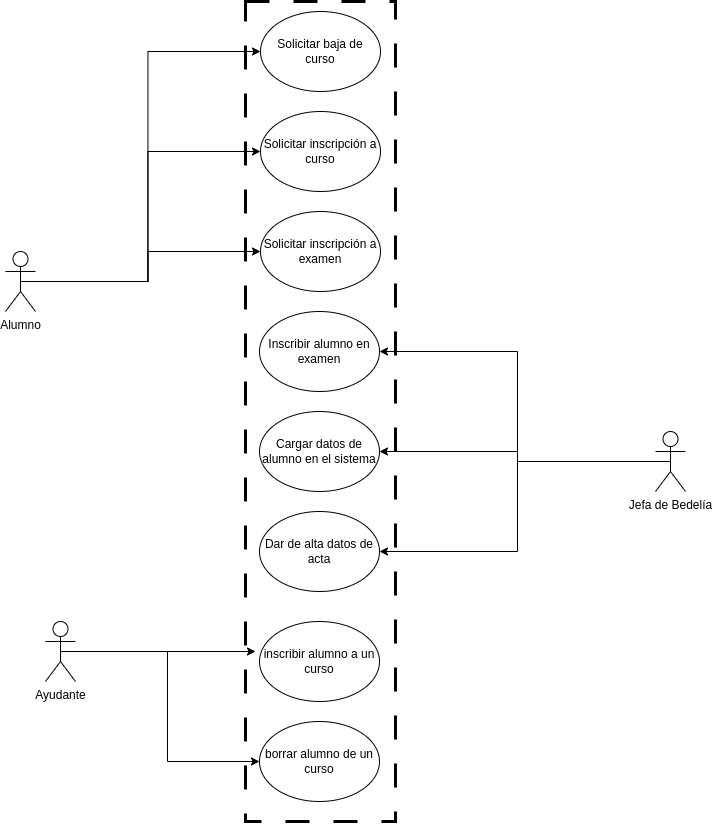

The diagram above was exported from draw.io. Its source (the exported page's mxGraphModel, read from the mxfile embedded in the PNG):
<mxGraphModel dx="1956" dy="2198" grid="1" gridSize="10" guides="1" tooltips="1" connect="1" arrows="1" fold="1" page="1" pageScale="1" pageWidth="827" pageHeight="1169" math="0" shadow="0">
  <root>
    <mxCell id="0" />
    <mxCell id="1" parent="0" />
    <mxCell id="CsFIyYue1qZ-1h39qAKE-9" style="edgeStyle=orthogonalEdgeStyle;rounded=0;orthogonalLoop=1;jettySize=auto;html=1;exitX=0.5;exitY=0.5;exitDx=0;exitDy=0;exitPerimeter=0;entryX=1;entryY=0.5;entryDx=0;entryDy=0;" edge="1" parent="1" source="CsFIyYue1qZ-1h39qAKE-2" target="CsFIyYue1qZ-1h39qAKE-4">
      <mxGeometry relative="1" as="geometry" />
    </mxCell>
    <mxCell id="CsFIyYue1qZ-1h39qAKE-13" style="edgeStyle=orthogonalEdgeStyle;rounded=0;orthogonalLoop=1;jettySize=auto;html=1;exitX=0.5;exitY=0.5;exitDx=0;exitDy=0;exitPerimeter=0;" edge="1" parent="1" source="CsFIyYue1qZ-1h39qAKE-2" target="CsFIyYue1qZ-1h39qAKE-12">
      <mxGeometry relative="1" as="geometry" />
    </mxCell>
    <mxCell id="CsFIyYue1qZ-1h39qAKE-16" style="edgeStyle=orthogonalEdgeStyle;rounded=0;orthogonalLoop=1;jettySize=auto;html=1;exitX=0.5;exitY=0.5;exitDx=0;exitDy=0;exitPerimeter=0;entryX=1;entryY=0.5;entryDx=0;entryDy=0;" edge="1" parent="1" source="CsFIyYue1qZ-1h39qAKE-2" target="CsFIyYue1qZ-1h39qAKE-3">
      <mxGeometry relative="1" as="geometry" />
    </mxCell>
    <mxCell id="CsFIyYue1qZ-1h39qAKE-2" value="Jefa de Bedelía" style="shape=umlActor;verticalLabelPosition=bottom;verticalAlign=top;html=1;outlineConnect=0;" vertex="1" parent="1">
      <mxGeometry x="750" y="300" width="30" height="60" as="geometry" />
    </mxCell>
    <mxCell id="CsFIyYue1qZ-1h39qAKE-15" value="" style="rounded=0;whiteSpace=wrap;html=1;fillColor=none;strokeWidth=3;dashed=1;dashPattern=8 8;" vertex="1" parent="1">
      <mxGeometry x="340" y="-130" width="150" height="820" as="geometry" />
    </mxCell>
    <mxCell id="CsFIyYue1qZ-1h39qAKE-3" value="Inscribir alumno en examen" style="ellipse;whiteSpace=wrap;html=1;" vertex="1" parent="1">
      <mxGeometry x="354" y="180" width="120" height="80" as="geometry" />
    </mxCell>
    <mxCell id="CsFIyYue1qZ-1h39qAKE-4" value="Dar de alta datos de acta" style="ellipse;whiteSpace=wrap;html=1;" vertex="1" parent="1">
      <mxGeometry x="354" y="380" width="120" height="80" as="geometry" />
    </mxCell>
    <mxCell id="CsFIyYue1qZ-1h39qAKE-5" value="inscribir alumno a un curso" style="ellipse;whiteSpace=wrap;html=1;" vertex="1" parent="1">
      <mxGeometry x="354" y="490" width="120" height="80" as="geometry" />
    </mxCell>
    <mxCell id="CsFIyYue1qZ-1h39qAKE-6" value="borrar alumno de un curso" style="ellipse;whiteSpace=wrap;html=1;" vertex="1" parent="1">
      <mxGeometry x="354" y="590" width="120" height="80" as="geometry" />
    </mxCell>
    <mxCell id="CsFIyYue1qZ-1h39qAKE-10" style="edgeStyle=orthogonalEdgeStyle;rounded=0;orthogonalLoop=1;jettySize=auto;html=1;exitX=0.5;exitY=0.5;exitDx=0;exitDy=0;exitPerimeter=0;" edge="1" parent="1" source="CsFIyYue1qZ-1h39qAKE-7">
      <mxGeometry relative="1" as="geometry">
        <mxPoint x="350" y="520" as="targetPoint" />
      </mxGeometry>
    </mxCell>
    <mxCell id="CsFIyYue1qZ-1h39qAKE-11" style="edgeStyle=orthogonalEdgeStyle;rounded=0;orthogonalLoop=1;jettySize=auto;html=1;exitX=0.5;exitY=0.5;exitDx=0;exitDy=0;exitPerimeter=0;entryX=0;entryY=0.5;entryDx=0;entryDy=0;" edge="1" parent="1" source="CsFIyYue1qZ-1h39qAKE-7" target="CsFIyYue1qZ-1h39qAKE-6">
      <mxGeometry relative="1" as="geometry" />
    </mxCell>
    <mxCell id="CsFIyYue1qZ-1h39qAKE-7" value="Ayudante" style="shape=umlActor;verticalLabelPosition=bottom;verticalAlign=top;html=1;outlineConnect=0;" vertex="1" parent="1">
      <mxGeometry x="140" y="490" width="30" height="60" as="geometry" />
    </mxCell>
    <mxCell id="CsFIyYue1qZ-1h39qAKE-12" value="Cargar datos de alumno en el sistema" style="ellipse;whiteSpace=wrap;html=1;" vertex="1" parent="1">
      <mxGeometry x="354" y="280" width="120" height="80" as="geometry" />
    </mxCell>
    <mxCell id="CsFIyYue1qZ-1h39qAKE-18" value="Solicitar inscripción a examen" style="ellipse;whiteSpace=wrap;html=1;" vertex="1" parent="1">
      <mxGeometry x="355" y="80" width="120" height="80" as="geometry" />
    </mxCell>
    <mxCell id="CsFIyYue1qZ-1h39qAKE-19" value="Solicitar inscripción a curso" style="ellipse;whiteSpace=wrap;html=1;" vertex="1" parent="1">
      <mxGeometry x="355" y="-20" width="120" height="80" as="geometry" />
    </mxCell>
    <mxCell id="CsFIyYue1qZ-1h39qAKE-20" value="Solicitar baja de curso" style="ellipse;whiteSpace=wrap;html=1;" vertex="1" parent="1">
      <mxGeometry x="355" y="-120" width="120" height="80" as="geometry" />
    </mxCell>
    <mxCell id="CsFIyYue1qZ-1h39qAKE-22" style="edgeStyle=orthogonalEdgeStyle;rounded=0;orthogonalLoop=1;jettySize=auto;html=1;exitX=0.5;exitY=0.5;exitDx=0;exitDy=0;exitPerimeter=0;entryX=0;entryY=0.5;entryDx=0;entryDy=0;" edge="1" parent="1" source="CsFIyYue1qZ-1h39qAKE-21" target="CsFIyYue1qZ-1h39qAKE-18">
      <mxGeometry relative="1" as="geometry" />
    </mxCell>
    <mxCell id="CsFIyYue1qZ-1h39qAKE-23" style="edgeStyle=orthogonalEdgeStyle;rounded=0;orthogonalLoop=1;jettySize=auto;html=1;exitX=0.5;exitY=0.5;exitDx=0;exitDy=0;exitPerimeter=0;entryX=0;entryY=0.5;entryDx=0;entryDy=0;" edge="1" parent="1" source="CsFIyYue1qZ-1h39qAKE-21" target="CsFIyYue1qZ-1h39qAKE-19">
      <mxGeometry relative="1" as="geometry" />
    </mxCell>
    <mxCell id="CsFIyYue1qZ-1h39qAKE-24" style="edgeStyle=orthogonalEdgeStyle;rounded=0;orthogonalLoop=1;jettySize=auto;html=1;exitX=0.5;exitY=0.5;exitDx=0;exitDy=0;exitPerimeter=0;entryX=0;entryY=0.5;entryDx=0;entryDy=0;" edge="1" parent="1" source="CsFIyYue1qZ-1h39qAKE-21" target="CsFIyYue1qZ-1h39qAKE-20">
      <mxGeometry relative="1" as="geometry" />
    </mxCell>
    <mxCell id="CsFIyYue1qZ-1h39qAKE-21" value="Alumno" style="shape=umlActor;verticalLabelPosition=bottom;verticalAlign=top;html=1;outlineConnect=0;" vertex="1" parent="1">
      <mxGeometry x="100" y="120" width="30" height="60" as="geometry" />
    </mxCell>
  </root>
</mxGraphModel>